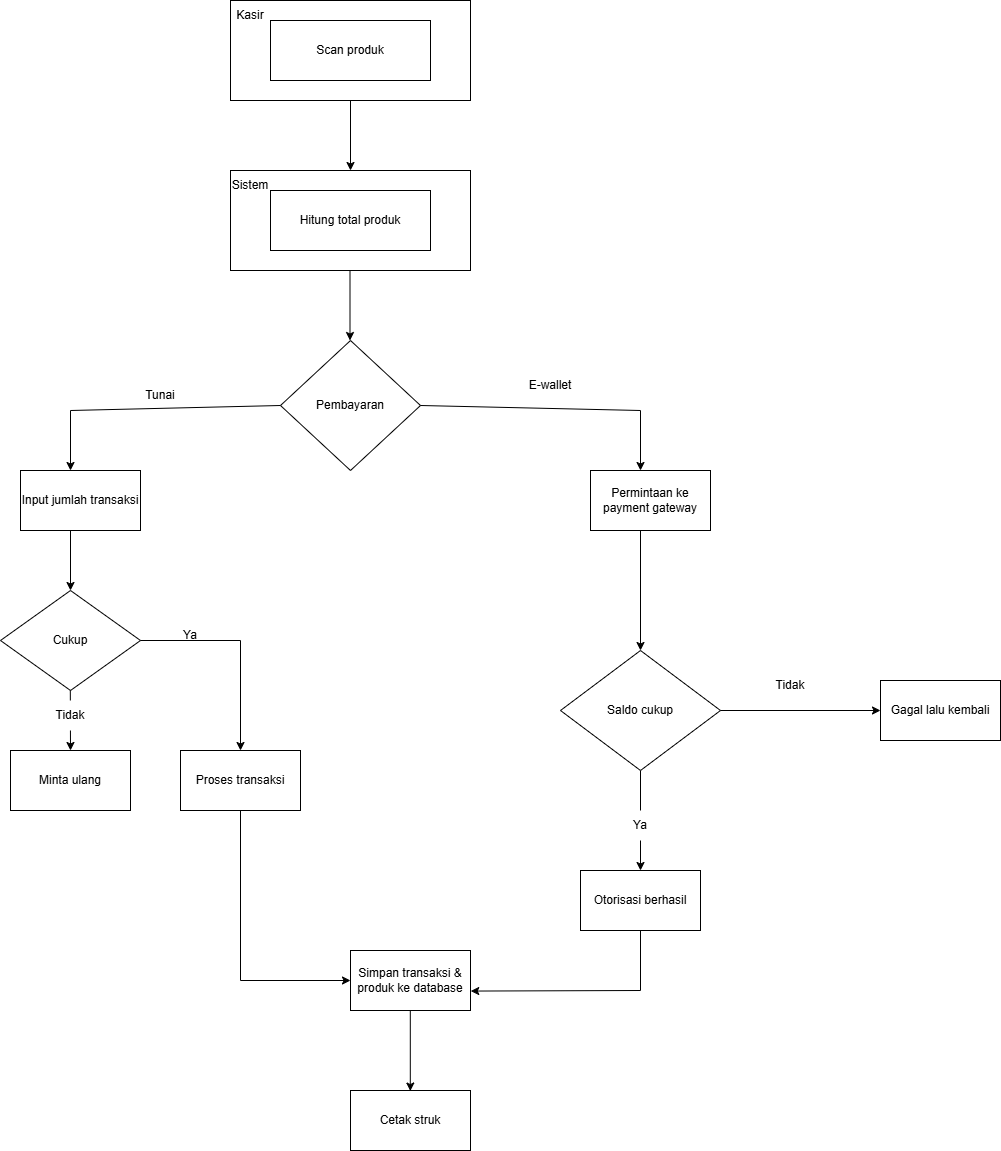

The diagram above was exported from draw.io. Its source (the exported page's mxGraphModel, read from the mxfile embedded in the PNG):
<mxGraphModel dx="1209" dy="1544" grid="1" gridSize="10" guides="1" tooltips="1" connect="1" arrows="1" fold="1" page="1" pageScale="1" pageWidth="1100" pageHeight="850" math="0" shadow="0">
  <root>
    <mxCell id="0" />
    <mxCell id="1" parent="0" />
    <mxCell id="VDtyYYLJxdeaC2se0LHN-1" parent="1" style="rounded=0;whiteSpace=wrap;html=1;" value="" vertex="1">
      <mxGeometry height="100" width="240" x="230" y="-350" as="geometry" />
    </mxCell>
    <mxCell id="VDtyYYLJxdeaC2se0LHN-2" parent="1" style="rounded=0;whiteSpace=wrap;html=1;" value="Scan produk" vertex="1">
      <mxGeometry height="60" width="160" x="270" y="-330" as="geometry" />
    </mxCell>
    <mxCell id="VDtyYYLJxdeaC2se0LHN-3" parent="1" style="text;html=1;whiteSpace=wrap;strokeColor=none;fillColor=none;align=center;verticalAlign=middle;rounded=0;" value="Kasir" vertex="1">
      <mxGeometry height="30" width="60" x="220" y="-350" as="geometry" />
    </mxCell>
    <mxCell id="VDtyYYLJxdeaC2se0LHN-4" edge="1" parent="1" style="endArrow=classic;html=1;rounded=0;" value="">
      <mxGeometry height="50" relative="1" width="50" as="geometry">
        <mxPoint x="350" y="-250" as="sourcePoint" />
        <mxPoint x="350" y="-180" as="targetPoint" />
      </mxGeometry>
    </mxCell>
    <mxCell id="VDtyYYLJxdeaC2se0LHN-6" parent="1" style="rounded=0;whiteSpace=wrap;html=1;" value="" vertex="1">
      <mxGeometry height="100" width="240" x="230" y="-180" as="geometry" />
    </mxCell>
    <mxCell id="VDtyYYLJxdeaC2se0LHN-7" parent="1" style="rounded=0;whiteSpace=wrap;html=1;" value="Hitung total produk" vertex="1">
      <mxGeometry height="60" width="160" x="270" y="-160" as="geometry" />
    </mxCell>
    <mxCell id="VDtyYYLJxdeaC2se0LHN-8" parent="1" style="text;html=1;whiteSpace=wrap;strokeColor=none;fillColor=none;align=center;verticalAlign=middle;rounded=0;" value="Sistem" vertex="1">
      <mxGeometry height="30" width="60" x="220" y="-180" as="geometry" />
    </mxCell>
    <mxCell id="VDtyYYLJxdeaC2se0LHN-9" edge="1" parent="1" style="endArrow=classic;html=1;rounded=0;" value="">
      <mxGeometry height="50" relative="1" width="50" as="geometry">
        <mxPoint x="349.5" y="-80" as="sourcePoint" />
        <mxPoint x="349.5" y="-10" as="targetPoint" />
      </mxGeometry>
    </mxCell>
    <mxCell id="VDtyYYLJxdeaC2se0LHN-10" parent="1" style="rhombus;whiteSpace=wrap;html=1;" value="Pembayaran" vertex="1">
      <mxGeometry height="130" width="140" x="280" y="-10" as="geometry" />
    </mxCell>
    <mxCell id="VDtyYYLJxdeaC2se0LHN-11" edge="1" parent="1" source="VDtyYYLJxdeaC2se0LHN-10" style="endArrow=classic;html=1;rounded=0;exitX=0;exitY=0.5;exitDx=0;exitDy=0;" value="">
      <mxGeometry height="50" relative="1" width="50" as="geometry">
        <Array as="points">
          <mxPoint x="70" y="60" />
        </Array>
        <mxPoint x="280" y="50" as="sourcePoint" />
        <mxPoint x="70" y="120" as="targetPoint" />
      </mxGeometry>
    </mxCell>
    <mxCell id="VDtyYYLJxdeaC2se0LHN-12" edge="1" parent="1" source="VDtyYYLJxdeaC2se0LHN-10" style="endArrow=classic;html=1;rounded=0;exitX=1;exitY=0.5;exitDx=0;exitDy=0;" value="">
      <mxGeometry height="50" relative="1" width="50" as="geometry">
        <Array as="points">
          <mxPoint x="640" y="60" />
        </Array>
        <mxPoint x="430" y="50" as="sourcePoint" />
        <mxPoint x="640" y="120" as="targetPoint" />
      </mxGeometry>
    </mxCell>
    <mxCell id="VDtyYYLJxdeaC2se0LHN-13" parent="1" style="text;html=1;whiteSpace=wrap;strokeColor=none;fillColor=none;align=center;verticalAlign=middle;rounded=0;" value="Tunai" vertex="1">
      <mxGeometry height="30" width="60" x="130" y="30" as="geometry" />
    </mxCell>
    <mxCell id="VDtyYYLJxdeaC2se0LHN-14" parent="1" style="text;html=1;whiteSpace=wrap;strokeColor=none;fillColor=none;align=center;verticalAlign=middle;rounded=0;" value="E-wallet" vertex="1">
      <mxGeometry height="30" width="60" x="520" y="20" as="geometry" />
    </mxCell>
    <mxCell id="VDtyYYLJxdeaC2se0LHN-15" parent="1" style="rounded=0;whiteSpace=wrap;html=1;" value="Input jumlah transaksi" vertex="1">
      <mxGeometry height="60" width="120" x="20" y="120" as="geometry" />
    </mxCell>
    <mxCell id="VDtyYYLJxdeaC2se0LHN-16" edge="1" parent="1" style="endArrow=classic;html=1;rounded=0;" value="">
      <mxGeometry height="50" relative="1" width="50" as="geometry">
        <mxPoint x="70" y="180" as="sourcePoint" />
        <mxPoint x="70" y="240" as="targetPoint" />
      </mxGeometry>
    </mxCell>
    <mxCell id="VDtyYYLJxdeaC2se0LHN-17" parent="1" style="rhombus;whiteSpace=wrap;html=1;" value="Cukup" vertex="1">
      <mxGeometry height="100" width="140" y="240" as="geometry" />
    </mxCell>
    <mxCell id="VDtyYYLJxdeaC2se0LHN-18" edge="1" parent="1" style="endArrow=classic;html=1;rounded=0;" value="">
      <mxGeometry height="50" relative="1" width="50" as="geometry">
        <mxPoint x="69.81" y="340" as="sourcePoint" />
        <mxPoint x="70" y="400" as="targetPoint" />
      </mxGeometry>
    </mxCell>
    <mxCell id="VDtyYYLJxdeaC2se0LHN-19" parent="1" style="text;html=1;whiteSpace=wrap;strokeColor=none;fillColor=default;align=center;verticalAlign=middle;rounded=0;" value="Tidak" vertex="1">
      <mxGeometry height="30" width="60" x="40" y="350" as="geometry" />
    </mxCell>
    <mxCell id="VDtyYYLJxdeaC2se0LHN-20" parent="1" style="rounded=0;whiteSpace=wrap;html=1;" value="Minta ulang" vertex="1">
      <mxGeometry height="60" width="120" x="10" y="400" as="geometry" />
    </mxCell>
    <mxCell id="VDtyYYLJxdeaC2se0LHN-21" edge="1" parent="1" style="endArrow=classic;html=1;rounded=0;" value="">
      <mxGeometry height="50" relative="1" width="50" as="geometry">
        <Array as="points">
          <mxPoint x="240" y="290" />
        </Array>
        <mxPoint x="140" y="290" as="sourcePoint" />
        <mxPoint x="240" y="400" as="targetPoint" />
      </mxGeometry>
    </mxCell>
    <mxCell id="VDtyYYLJxdeaC2se0LHN-22" parent="1" style="text;html=1;whiteSpace=wrap;strokeColor=none;fillColor=none;align=center;verticalAlign=middle;rounded=0;" value="Ya" vertex="1">
      <mxGeometry height="30" width="60" x="160" y="270" as="geometry" />
    </mxCell>
    <mxCell id="VDtyYYLJxdeaC2se0LHN-23" parent="1" style="rounded=0;whiteSpace=wrap;html=1;" value="Proses transaksi" vertex="1">
      <mxGeometry height="60" width="120" x="180" y="400" as="geometry" />
    </mxCell>
    <mxCell id="VDtyYYLJxdeaC2se0LHN-24" parent="1" style="rounded=0;whiteSpace=wrap;html=1;" value="Permintaan ke payment gateway" vertex="1">
      <mxGeometry height="60" width="120" x="590" y="120" as="geometry" />
    </mxCell>
    <mxCell id="VDtyYYLJxdeaC2se0LHN-25" edge="1" parent="1" style="endArrow=classic;html=1;rounded=0;" value="">
      <mxGeometry height="50" relative="1" width="50" as="geometry">
        <mxPoint x="640" y="180" as="sourcePoint" />
        <mxPoint x="640" y="300" as="targetPoint" />
      </mxGeometry>
    </mxCell>
    <mxCell id="VDtyYYLJxdeaC2se0LHN-27" edge="1" parent="1" style="endArrow=classic;html=1;rounded=0;" value="">
      <mxGeometry height="50" relative="1" width="50" as="geometry">
        <mxPoint x="640" y="420" as="sourcePoint" />
        <mxPoint x="640" y="520" as="targetPoint" />
      </mxGeometry>
    </mxCell>
    <mxCell id="VDtyYYLJxdeaC2se0LHN-28" parent="1" style="rhombus;whiteSpace=wrap;html=1;" value="Saldo cukup" vertex="1">
      <mxGeometry height="120" width="160" x="560" y="300" as="geometry" />
    </mxCell>
    <mxCell id="VDtyYYLJxdeaC2se0LHN-29" parent="1" style="text;html=1;whiteSpace=wrap;strokeColor=none;fillColor=default;align=center;verticalAlign=middle;rounded=0;" value="Ya" vertex="1">
      <mxGeometry height="30" width="60" x="610" y="460" as="geometry" />
    </mxCell>
    <mxCell id="VDtyYYLJxdeaC2se0LHN-31" edge="1" parent="1" style="endArrow=classic;html=1;rounded=0;" value="">
      <mxGeometry height="50" relative="1" width="50" as="geometry">
        <mxPoint x="720" y="360" as="sourcePoint" />
        <mxPoint x="880" y="360" as="targetPoint" />
      </mxGeometry>
    </mxCell>
    <mxCell id="VDtyYYLJxdeaC2se0LHN-32" parent="1" style="text;html=1;whiteSpace=wrap;strokeColor=none;fillColor=none;align=center;verticalAlign=middle;rounded=0;" value="Tidak" vertex="1">
      <mxGeometry height="30" width="60" x="760" y="320" as="geometry" />
    </mxCell>
    <mxCell id="VDtyYYLJxdeaC2se0LHN-33" parent="1" style="rounded=0;whiteSpace=wrap;html=1;" value="Gagal lalu kembali" vertex="1">
      <mxGeometry height="60" width="120" x="880" y="330" as="geometry" />
    </mxCell>
    <mxCell id="VDtyYYLJxdeaC2se0LHN-34" parent="1" style="rounded=0;whiteSpace=wrap;html=1;" value="Otorisasi berhasil" vertex="1">
      <mxGeometry height="60" width="120" x="580" y="520" as="geometry" />
    </mxCell>
    <mxCell id="VDtyYYLJxdeaC2se0LHN-35" edge="1" parent="1" style="endArrow=classic;html=1;rounded=0;entryX=0;entryY=0.5;entryDx=0;entryDy=0;" target="VDtyYYLJxdeaC2se0LHN-38" value="">
      <mxGeometry height="50" relative="1" width="50" as="geometry">
        <Array as="points">
          <mxPoint x="240" y="630" />
        </Array>
        <mxPoint x="240" y="460" as="sourcePoint" />
        <mxPoint x="240" y="610" as="targetPoint" />
      </mxGeometry>
    </mxCell>
    <mxCell id="VDtyYYLJxdeaC2se0LHN-38" parent="1" style="rounded=0;whiteSpace=wrap;html=1;" value="Simpan transaksi &amp;amp; produk ke database" vertex="1">
      <mxGeometry height="60" width="120" x="350" y="600" as="geometry" />
    </mxCell>
    <mxCell id="VDtyYYLJxdeaC2se0LHN-39" edge="1" parent="1" style="endArrow=classic;html=1;rounded=0;entryX=1.002;entryY=0.676;entryDx=0;entryDy=0;entryPerimeter=0;" target="VDtyYYLJxdeaC2se0LHN-38" value="">
      <mxGeometry height="50" relative="1" width="50" as="geometry">
        <Array as="points">
          <mxPoint x="640" y="640" />
        </Array>
        <mxPoint x="640" y="580" as="sourcePoint" />
        <mxPoint x="690" y="530" as="targetPoint" />
      </mxGeometry>
    </mxCell>
    <mxCell id="VDtyYYLJxdeaC2se0LHN-40" edge="1" parent="1" style="endArrow=classic;html=1;rounded=0;" value="">
      <mxGeometry height="50" relative="1" width="50" as="geometry">
        <mxPoint x="409.8" y="660" as="sourcePoint" />
        <mxPoint x="409.8" y="740.5333984375" as="targetPoint" />
      </mxGeometry>
    </mxCell>
    <mxCell id="VDtyYYLJxdeaC2se0LHN-41" parent="1" style="rounded=0;whiteSpace=wrap;html=1;" value="Cetak struk" vertex="1">
      <mxGeometry height="60" width="120" x="350" y="740" as="geometry" />
    </mxCell>
  </root>
</mxGraphModel>